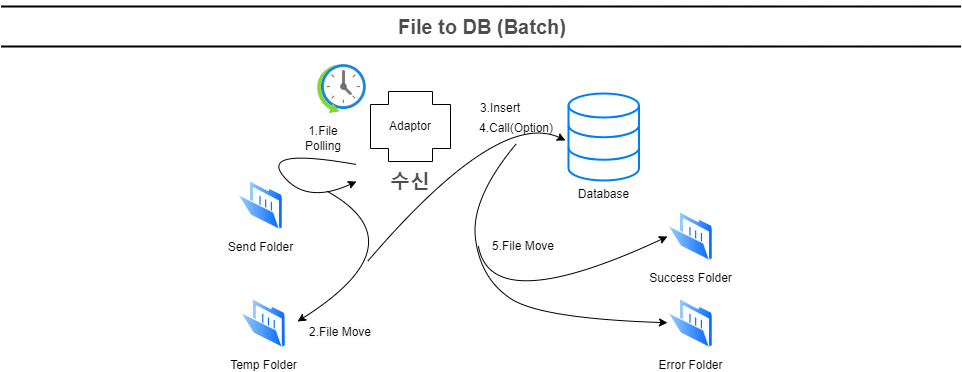

The diagram above was exported from draw.io. Its source (the exported page's mxGraphModel, read from the mxfile embedded in the PNG):
<mxGraphModel dx="1434" dy="836" grid="1" gridSize="10" guides="1" tooltips="1" connect="1" arrows="1" fold="1" page="1" pageScale="1" pageWidth="827" pageHeight="1169" math="0" shadow="0">
  <root>
    <mxCell id="M4iOUIt0S-e3v1-zmv7l-0" />
    <mxCell id="M4iOUIt0S-e3v1-zmv7l-1" parent="M4iOUIt0S-e3v1-zmv7l-0" />
    <mxCell id="M4iOUIt0S-e3v1-zmv7l-3" value="File to DB (Batch)" style="text;html=1;strokeColor=none;fillColor=none;align=center;verticalAlign=middle;whiteSpace=wrap;rounded=0;fontStyle=1;fontSize=20;fontColor=#4D4D4D;" parent="M4iOUIt0S-e3v1-zmv7l-1" vertex="1">
      <mxGeometry x="189.5" y="50" width="790" height="30" as="geometry" />
    </mxCell>
    <mxCell id="M4iOUIt0S-e3v1-zmv7l-4" value="" style="line;strokeWidth=2;html=1;fontSize=20;fontColor=#4D4D4D;" parent="M4iOUIt0S-e3v1-zmv7l-1" vertex="1">
      <mxGeometry x="103.5" y="80" width="960" height="10" as="geometry" />
    </mxCell>
    <mxCell id="M4iOUIt0S-e3v1-zmv7l-8" value="" style="line;strokeWidth=2;html=1;fontSize=20;fontColor=#4D4D4D;" parent="M4iOUIt0S-e3v1-zmv7l-1" vertex="1">
      <mxGeometry x="103.5" y="40" width="960" height="10" as="geometry" />
    </mxCell>
    <mxCell id="M4iOUIt0S-e3v1-zmv7l-14" value="" style="image;aspect=fixed;html=1;points=[];align=center;fontSize=12;image=img/lib/azure2/general/Scheduler.svg;" parent="M4iOUIt0S-e3v1-zmv7l-1" vertex="1">
      <mxGeometry x="420" y="103.2" width="48.8" height="48.8" as="geometry" />
    </mxCell>
    <mxCell id="DQ0Q6QixItmYciVuNbkg-0" value="Adaptor" style="shape=cross;whiteSpace=wrap;html=1;size=0.6285714285714286;" parent="M4iOUIt0S-e3v1-zmv7l-1" vertex="1">
      <mxGeometry x="473" y="130" width="80" height="70" as="geometry" />
    </mxCell>
    <mxCell id="DQ0Q6QixItmYciVuNbkg-1" value="&lt;div style=&quot;text-align: center;&quot;&gt;&lt;span style=&quot;background-color: initial; font-size: 20px;&quot;&gt;&lt;font color=&quot;#4d4d4d&quot;&gt;&lt;b&gt;수신&lt;/b&gt;&lt;/font&gt;&lt;/span&gt;&lt;/div&gt;" style="text;whiteSpace=wrap;html=1;" parent="M4iOUIt0S-e3v1-zmv7l-1" vertex="1">
      <mxGeometry x="491" y="202" width="55" height="40" as="geometry" />
    </mxCell>
    <mxCell id="DQ0Q6QixItmYciVuNbkg-2" value="Database" style="html=1;verticalLabelPosition=bottom;align=center;labelBackgroundColor=#ffffff;verticalAlign=top;strokeWidth=2;strokeColor=#0080F0;shadow=0;dashed=0;shape=mxgraph.ios7.icons.data;" parent="M4iOUIt0S-e3v1-zmv7l-1" vertex="1">
      <mxGeometry x="671" y="132" width="70.5" height="87" as="geometry" />
    </mxCell>
    <mxCell id="DQ0Q6QixItmYciVuNbkg-3" value="" style="curved=1;endArrow=classic;html=1;rounded=0;entryX=-0.043;entryY=0.54;entryDx=0;entryDy=0;entryPerimeter=0;" parent="M4iOUIt0S-e3v1-zmv7l-1" target="DQ0Q6QixItmYciVuNbkg-2" edge="1">
      <mxGeometry width="50" height="50" relative="1" as="geometry">
        <mxPoint x="470" y="300" as="sourcePoint" />
        <mxPoint x="301" y="377" as="targetPoint" />
        <Array as="points">
          <mxPoint x="601" y="147" />
        </Array>
      </mxGeometry>
    </mxCell>
    <mxCell id="DQ0Q6QixItmYciVuNbkg-4" value="3.Insert" style="text;html=1;strokeColor=none;fillColor=none;align=center;verticalAlign=middle;whiteSpace=wrap;rounded=0;" parent="M4iOUIt0S-e3v1-zmv7l-1" vertex="1">
      <mxGeometry x="573.4" y="132" width="60" height="30" as="geometry" />
    </mxCell>
    <mxCell id="DQ0Q6QixItmYciVuNbkg-5" value="4.Call(Option)" style="text;html=1;strokeColor=none;fillColor=none;align=center;verticalAlign=middle;whiteSpace=wrap;rounded=0;" parent="M4iOUIt0S-e3v1-zmv7l-1" vertex="1">
      <mxGeometry x="589" y="152" width="60" height="30" as="geometry" />
    </mxCell>
    <mxCell id="DQ0Q6QixItmYciVuNbkg-6" value="" style="curved=1;endArrow=classic;html=1;rounded=0;" parent="M4iOUIt0S-e3v1-zmv7l-1" edge="1">
      <mxGeometry width="50" height="50" relative="1" as="geometry">
        <mxPoint x="430" y="230" as="sourcePoint" />
        <mxPoint x="400" y="360" as="targetPoint" />
        <Array as="points">
          <mxPoint x="523" y="282" />
        </Array>
      </mxGeometry>
    </mxCell>
    <mxCell id="DQ0Q6QixItmYciVuNbkg-8" value="Error Folder" style="image;aspect=fixed;perimeter=ellipsePerimeter;html=1;align=center;shadow=0;dashed=0;spacingTop=3;image=img/lib/active_directory/folder_open.svg;" parent="M4iOUIt0S-e3v1-zmv7l-1" vertex="1">
      <mxGeometry x="770" y="337" width="46" height="50" as="geometry" />
    </mxCell>
    <mxCell id="DQ0Q6QixItmYciVuNbkg-9" value="Success Folder" style="image;aspect=fixed;perimeter=ellipsePerimeter;html=1;align=center;shadow=0;dashed=0;spacingTop=3;image=img/lib/active_directory/folder_open.svg;" parent="M4iOUIt0S-e3v1-zmv7l-1" vertex="1">
      <mxGeometry x="770" y="250" width="46" height="50" as="geometry" />
    </mxCell>
    <mxCell id="DQ0Q6QixItmYciVuNbkg-10" value="" style="curved=1;endArrow=classic;html=1;rounded=0;exitX=0.5;exitY=1;exitDx=0;exitDy=0;" parent="M4iOUIt0S-e3v1-zmv7l-1" source="DQ0Q6QixItmYciVuNbkg-5" target="DQ0Q6QixItmYciVuNbkg-8" edge="1">
      <mxGeometry width="50" height="50" relative="1" as="geometry">
        <mxPoint x="613" y="187" as="sourcePoint" />
        <mxPoint x="725" y="330" as="targetPoint" />
        <Array as="points">
          <mxPoint x="573" y="237" />
          <mxPoint x="583" y="317" />
          <mxPoint x="643" y="357" />
        </Array>
      </mxGeometry>
    </mxCell>
    <mxCell id="DQ0Q6QixItmYciVuNbkg-11" value="" style="curved=1;endArrow=classic;html=1;rounded=0;entryX=0;entryY=0.5;entryDx=0;entryDy=0;exitX=0;exitY=0.5;exitDx=0;exitDy=0;" parent="M4iOUIt0S-e3v1-zmv7l-1" source="DQ0Q6QixItmYciVuNbkg-12" target="DQ0Q6QixItmYciVuNbkg-9" edge="1">
      <mxGeometry width="50" height="50" relative="1" as="geometry">
        <mxPoint x="603" y="327" as="sourcePoint" />
        <mxPoint x="531.4" y="539" as="targetPoint" />
        <Array as="points">
          <mxPoint x="594" y="357" />
        </Array>
      </mxGeometry>
    </mxCell>
    <mxCell id="DQ0Q6QixItmYciVuNbkg-12" value="5.File Move" style="text;html=1;strokeColor=none;fillColor=none;align=center;verticalAlign=middle;whiteSpace=wrap;rounded=0;" parent="M4iOUIt0S-e3v1-zmv7l-1" vertex="1">
      <mxGeometry x="581" y="270" width="90" height="30" as="geometry" />
    </mxCell>
    <mxCell id="N71O0sYtyliJv0-KZ9oA-0" value="Send Folder" style="image;aspect=fixed;perimeter=ellipsePerimeter;html=1;align=center;shadow=0;dashed=0;spacingTop=3;image=img/lib/active_directory/folder_open.svg;" parent="M4iOUIt0S-e3v1-zmv7l-1" vertex="1">
      <mxGeometry x="340" y="219" width="46" height="50" as="geometry" />
    </mxCell>
    <mxCell id="pXs_pUzC8bDmxRr0Dkq0-0" value="Temp Folder" style="image;aspect=fixed;perimeter=ellipsePerimeter;html=1;align=center;shadow=0;dashed=0;spacingTop=3;image=img/lib/active_directory/folder_open.svg;" parent="M4iOUIt0S-e3v1-zmv7l-1" vertex="1">
      <mxGeometry x="342.8" y="337" width="46" height="50" as="geometry" />
    </mxCell>
    <mxCell id="rpEYHvVfMq4OKYZ4Pcyi-0" value="" style="curved=1;endArrow=classic;html=1;rounded=0;" parent="M4iOUIt0S-e3v1-zmv7l-1" edge="1">
      <mxGeometry width="50" height="50" relative="1" as="geometry">
        <mxPoint x="458.8" y="203" as="sourcePoint" />
        <mxPoint x="459" y="220" as="targetPoint" />
        <Array as="points">
          <mxPoint x="362.8" y="186" />
          <mxPoint x="408.8" y="243" />
        </Array>
      </mxGeometry>
    </mxCell>
    <mxCell id="rpEYHvVfMq4OKYZ4Pcyi-1" value="1.File Polling" style="text;html=1;strokeColor=none;fillColor=none;align=center;verticalAlign=middle;whiteSpace=wrap;rounded=0;" parent="M4iOUIt0S-e3v1-zmv7l-1" vertex="1">
      <mxGeometry x="396.3" y="162" width="60" height="30" as="geometry" />
    </mxCell>
    <mxCell id="rpEYHvVfMq4OKYZ4Pcyi-2" value="&lt;span style=&quot;color: rgb(0, 0, 0); font-family: Helvetica; font-size: 12px; font-style: normal; font-variant-ligatures: normal; font-variant-caps: normal; font-weight: 400; letter-spacing: normal; orphans: 2; text-align: center; text-indent: 0px; text-transform: none; widows: 2; word-spacing: 0px; -webkit-text-stroke-width: 0px; background-color: rgb(251, 251, 251); text-decoration-thickness: initial; text-decoration-style: initial; text-decoration-color: initial; float: none; display: inline !important;&quot;&gt;2.File Move&lt;/span&gt;" style="text;whiteSpace=wrap;html=1;" parent="M4iOUIt0S-e3v1-zmv7l-1" vertex="1">
      <mxGeometry x="410" y="357" width="90" height="40" as="geometry" />
    </mxCell>
  </root>
</mxGraphModel>